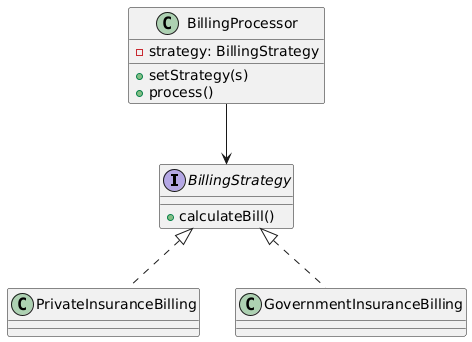

The diagram above was rendered by PlantUML. Its source (embedded in the PNG):
@startuml
interface BillingStrategy {
  +calculateBill()
}

class PrivateInsuranceBilling
class GovernmentInsuranceBilling

BillingStrategy <|.. PrivateInsuranceBilling
BillingStrategy <|.. GovernmentInsuranceBilling

class BillingProcessor {
  -strategy: BillingStrategy
  +setStrategy(s)
  +process()
}

BillingProcessor --> BillingStrategy
@enduml